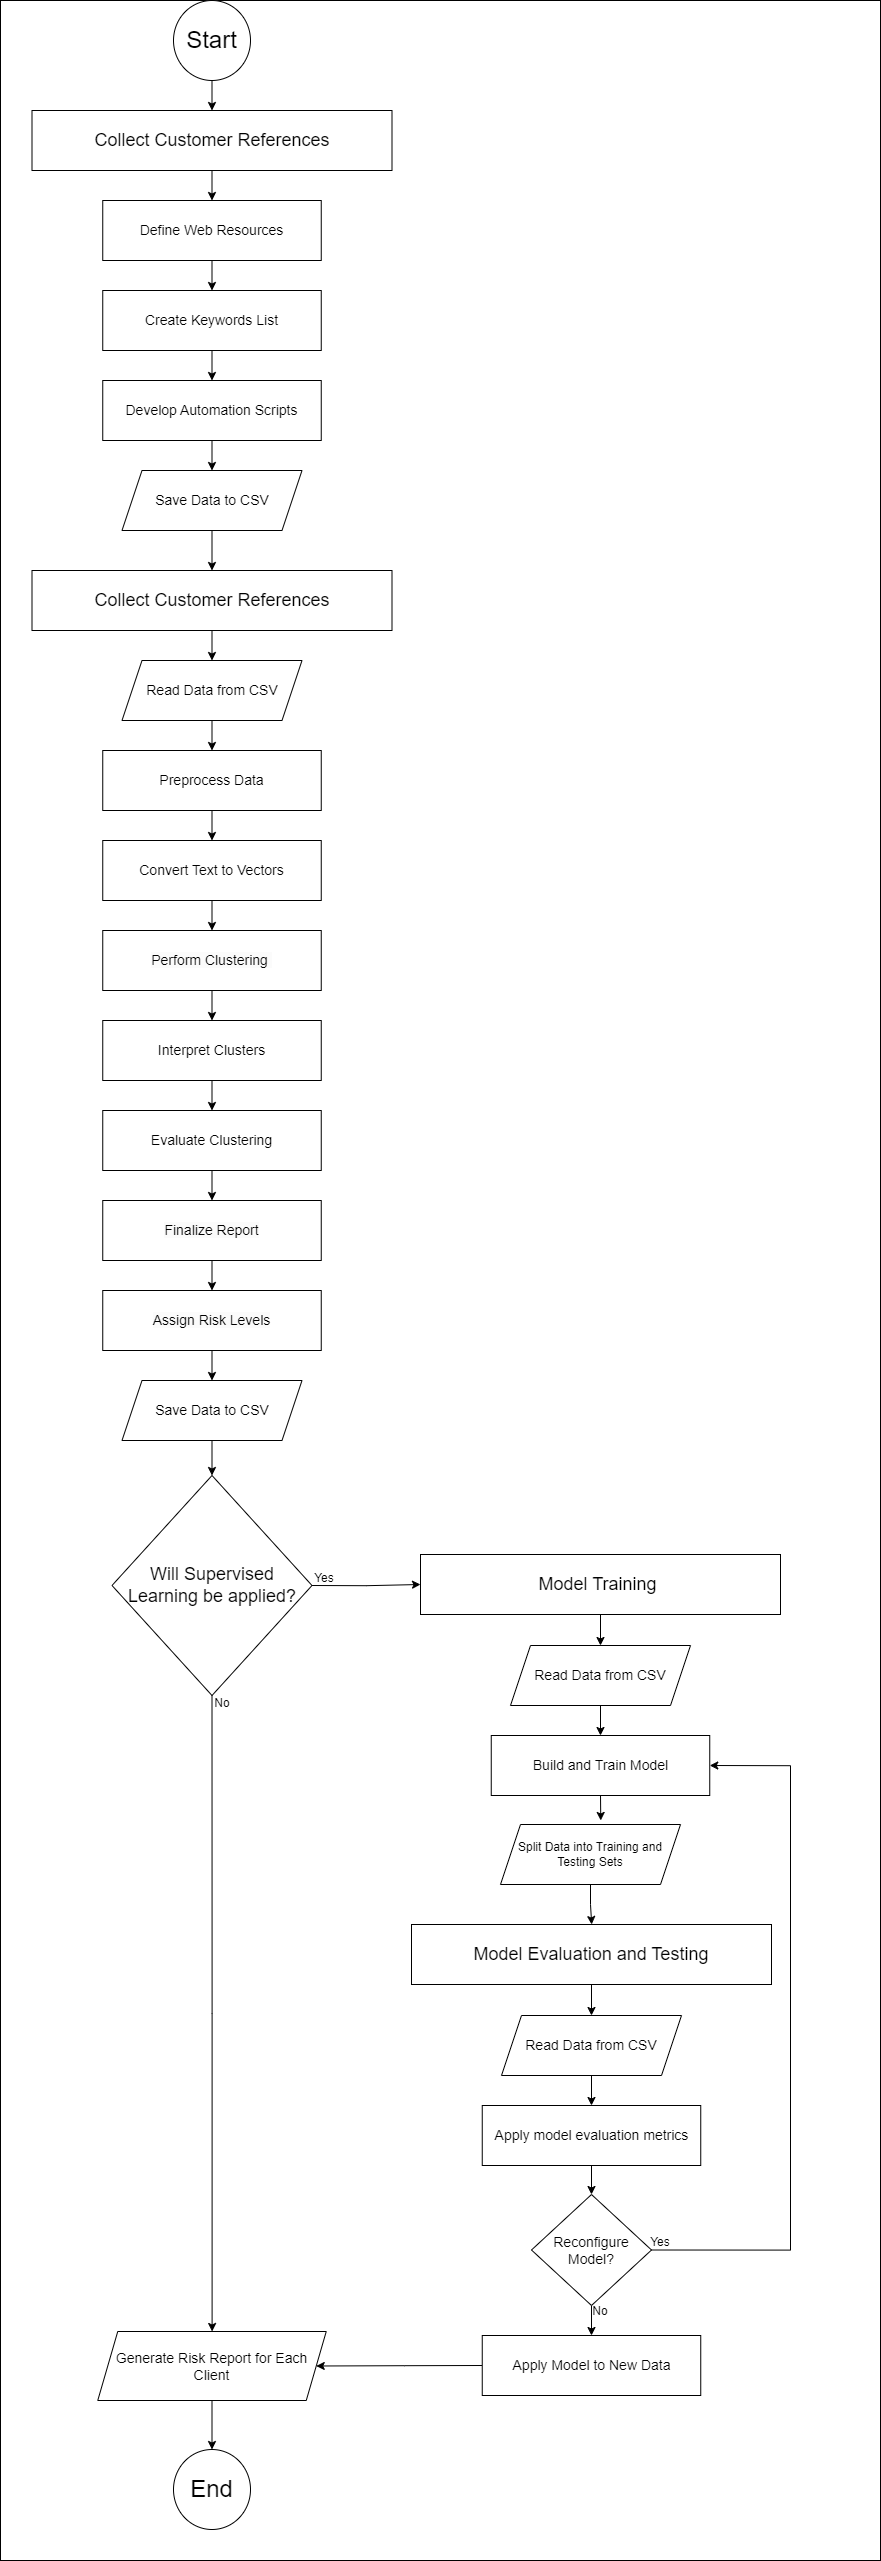

The diagram above was exported from draw.io. Its source (the exported page's mxGraphModel, read from the mxfile embedded in the PNG):
<mxGraphModel dx="3704" dy="2616" grid="1" gridSize="10" guides="1" tooltips="1" connect="1" arrows="1" fold="1" page="1" pageScale="1" pageWidth="827" pageHeight="1169" math="0" shadow="0">
  <root>
    <mxCell id="0" />
    <mxCell id="1" parent="0" />
    <mxCell id="2" value="" style="rounded=0;whiteSpace=wrap;html=1;" vertex="1" parent="1">
      <mxGeometry x="180" y="20" width="880" height="2560" as="geometry" />
    </mxCell>
    <mxCell id="3" style="edgeStyle=orthogonalEdgeStyle;rounded=0;orthogonalLoop=1;jettySize=auto;html=1;exitX=0.5;exitY=1;exitDx=0;exitDy=0;entryX=0.5;entryY=0;entryDx=0;entryDy=0;" edge="1" source="4" target="6" parent="1">
      <mxGeometry relative="1" as="geometry" />
    </mxCell>
    <mxCell id="4" value="&lt;font style=&quot;font-size: 24px;&quot;&gt;Start&lt;/font&gt;" style="ellipse;whiteSpace=wrap;html=1;" vertex="1" parent="1">
      <mxGeometry x="353" y="20" width="77" height="80" as="geometry" />
    </mxCell>
    <mxCell id="5" style="edgeStyle=orthogonalEdgeStyle;rounded=0;orthogonalLoop=1;jettySize=auto;html=1;exitX=0.5;exitY=1;exitDx=0;exitDy=0;entryX=0.5;entryY=0;entryDx=0;entryDy=0;" edge="1" source="6" target="8" parent="1">
      <mxGeometry relative="1" as="geometry" />
    </mxCell>
    <mxCell id="6" value="&lt;font style=&quot;font-size: 18px;&quot;&gt;Collect Customer References&lt;/font&gt;" style="rounded=0;whiteSpace=wrap;html=1;" vertex="1" parent="1">
      <mxGeometry x="211.5" y="130" width="360" height="60" as="geometry" />
    </mxCell>
    <mxCell id="7" style="edgeStyle=orthogonalEdgeStyle;rounded=0;orthogonalLoop=1;jettySize=auto;html=1;exitX=0.5;exitY=1;exitDx=0;exitDy=0;entryX=0.5;entryY=0;entryDx=0;entryDy=0;" edge="1" source="8" target="10" parent="1">
      <mxGeometry relative="1" as="geometry" />
    </mxCell>
    <mxCell id="8" value="&lt;font style=&quot;font-size: 14px;&quot;&gt;Define Web Resources&lt;/font&gt;" style="rounded=0;whiteSpace=wrap;html=1;" vertex="1" parent="1">
      <mxGeometry x="282.25" y="220" width="218.5" height="60" as="geometry" />
    </mxCell>
    <mxCell id="9" style="edgeStyle=orthogonalEdgeStyle;rounded=0;orthogonalLoop=1;jettySize=auto;html=1;exitX=0.5;exitY=1;exitDx=0;exitDy=0;entryX=0.5;entryY=0;entryDx=0;entryDy=0;" edge="1" source="10" target="12" parent="1">
      <mxGeometry relative="1" as="geometry" />
    </mxCell>
    <mxCell id="10" value="&lt;font style=&quot;font-size: 14px;&quot;&gt;Create Keywords List&lt;/font&gt;" style="rounded=0;whiteSpace=wrap;html=1;" vertex="1" parent="1">
      <mxGeometry x="282.25" y="310" width="218.5" height="60" as="geometry" />
    </mxCell>
    <mxCell id="11" style="edgeStyle=orthogonalEdgeStyle;rounded=0;orthogonalLoop=1;jettySize=auto;html=1;exitX=0.5;exitY=1;exitDx=0;exitDy=0;entryX=0.5;entryY=0;entryDx=0;entryDy=0;" edge="1" source="12" target="14" parent="1">
      <mxGeometry relative="1" as="geometry" />
    </mxCell>
    <mxCell id="12" value="&lt;font style=&quot;font-size: 14px;&quot;&gt;Develop Automation Scripts&lt;/font&gt;" style="rounded=0;whiteSpace=wrap;html=1;" vertex="1" parent="1">
      <mxGeometry x="282.25" y="400" width="218.5" height="60" as="geometry" />
    </mxCell>
    <mxCell id="13" style="edgeStyle=orthogonalEdgeStyle;rounded=0;orthogonalLoop=1;jettySize=auto;html=1;exitX=0.5;exitY=1;exitDx=0;exitDy=0;entryX=0.5;entryY=0;entryDx=0;entryDy=0;" edge="1" source="14" target="16" parent="1">
      <mxGeometry relative="1" as="geometry" />
    </mxCell>
    <mxCell id="14" value="&lt;font style=&quot;font-size: 14px;&quot;&gt;Save Data to CSV&lt;/font&gt;" style="shape=parallelogram;perimeter=parallelogramPerimeter;whiteSpace=wrap;html=1;fixedSize=1;" vertex="1" parent="1">
      <mxGeometry x="301.5" y="490" width="180" height="60" as="geometry" />
    </mxCell>
    <mxCell id="15" style="edgeStyle=orthogonalEdgeStyle;rounded=0;orthogonalLoop=1;jettySize=auto;html=1;exitX=0.5;exitY=1;exitDx=0;exitDy=0;entryX=0.5;entryY=0;entryDx=0;entryDy=0;" edge="1" source="16" target="24" parent="1">
      <mxGeometry relative="1" as="geometry" />
    </mxCell>
    <mxCell id="16" value="&lt;font style=&quot;font-size: 18px;&quot;&gt;Collect Customer References&lt;/font&gt;" style="rounded=0;whiteSpace=wrap;html=1;" vertex="1" parent="1">
      <mxGeometry x="211.5" y="590" width="360" height="60" as="geometry" />
    </mxCell>
    <mxCell id="17" style="edgeStyle=orthogonalEdgeStyle;rounded=0;orthogonalLoop=1;jettySize=auto;html=1;exitX=0.5;exitY=1;exitDx=0;exitDy=0;entryX=0.5;entryY=0;entryDx=0;entryDy=0;" edge="1" source="18" target="20" parent="1">
      <mxGeometry relative="1" as="geometry" />
    </mxCell>
    <mxCell id="18" value="&lt;font style=&quot;font-size: 14px;&quot;&gt;Preprocess Data&lt;/font&gt;" style="rounded=0;whiteSpace=wrap;html=1;" vertex="1" parent="1">
      <mxGeometry x="282.25" y="770" width="218.5" height="60" as="geometry" />
    </mxCell>
    <mxCell id="19" style="edgeStyle=orthogonalEdgeStyle;rounded=0;orthogonalLoop=1;jettySize=auto;html=1;exitX=0.5;exitY=1;exitDx=0;exitDy=0;entryX=0.5;entryY=0;entryDx=0;entryDy=0;" edge="1" source="20" target="22" parent="1">
      <mxGeometry relative="1" as="geometry" />
    </mxCell>
    <mxCell id="20" value="&lt;font style=&quot;font-size: 14px;&quot;&gt;Convert Text to Vectors&lt;/font&gt;" style="rounded=0;whiteSpace=wrap;html=1;" vertex="1" parent="1">
      <mxGeometry x="282.25" y="860" width="218.5" height="60" as="geometry" />
    </mxCell>
    <mxCell id="21" style="edgeStyle=orthogonalEdgeStyle;rounded=0;orthogonalLoop=1;jettySize=auto;html=1;exitX=0.5;exitY=1;exitDx=0;exitDy=0;entryX=0.5;entryY=0;entryDx=0;entryDy=0;" edge="1" source="22" target="26" parent="1">
      <mxGeometry relative="1" as="geometry" />
    </mxCell>
    <mxCell id="22" value="&lt;font style=&quot;font-size: 14px;&quot;&gt;&lt;span style=&quot;color: rgb(0, 0, 0); font-family: Helvetica; font-style: normal; font-variant-ligatures: normal; font-variant-caps: normal; font-weight: 400; letter-spacing: normal; orphans: 2; text-align: center; text-indent: 0px; text-transform: none; widows: 2; word-spacing: 0px; -webkit-text-stroke-width: 0px; white-space: normal; background-color: rgb(251, 251, 251); text-decoration-thickness: initial; text-decoration-style: initial; text-decoration-color: initial; float: none; display: inline !important;&quot;&gt;Perform Clustering&amp;nbsp;&lt;/span&gt;&lt;br&gt;&lt;/font&gt;" style="rounded=0;whiteSpace=wrap;html=1;" vertex="1" parent="1">
      <mxGeometry x="282.25" y="950" width="218.5" height="60" as="geometry" />
    </mxCell>
    <mxCell id="23" style="edgeStyle=orthogonalEdgeStyle;rounded=0;orthogonalLoop=1;jettySize=auto;html=1;exitX=0.5;exitY=1;exitDx=0;exitDy=0;entryX=0.5;entryY=0;entryDx=0;entryDy=0;" edge="1" source="24" target="18" parent="1">
      <mxGeometry relative="1" as="geometry" />
    </mxCell>
    <mxCell id="24" value="&lt;font style=&quot;font-size: 14px;&quot;&gt;Read Data from CSV&lt;/font&gt;" style="shape=parallelogram;perimeter=parallelogramPerimeter;whiteSpace=wrap;html=1;fixedSize=1;" vertex="1" parent="1">
      <mxGeometry x="301.5" y="680" width="180" height="60" as="geometry" />
    </mxCell>
    <mxCell id="25" style="edgeStyle=orthogonalEdgeStyle;rounded=0;orthogonalLoop=1;jettySize=auto;html=1;exitX=0.5;exitY=1;exitDx=0;exitDy=0;entryX=0.5;entryY=0;entryDx=0;entryDy=0;" edge="1" source="26" target="28" parent="1">
      <mxGeometry relative="1" as="geometry" />
    </mxCell>
    <mxCell id="26" value="&lt;font style=&quot;font-size: 14px;&quot;&gt;Interpret Clusters&lt;/font&gt;" style="rounded=0;whiteSpace=wrap;html=1;" vertex="1" parent="1">
      <mxGeometry x="282.25" y="1040" width="218.5" height="60" as="geometry" />
    </mxCell>
    <mxCell id="27" style="edgeStyle=orthogonalEdgeStyle;rounded=0;orthogonalLoop=1;jettySize=auto;html=1;exitX=0.5;exitY=1;exitDx=0;exitDy=0;entryX=0.5;entryY=0;entryDx=0;entryDy=0;" edge="1" source="28" target="30" parent="1">
      <mxGeometry relative="1" as="geometry" />
    </mxCell>
    <mxCell id="28" value="&lt;font style=&quot;font-size: 14px;&quot;&gt;Evaluate Clustering&lt;/font&gt;" style="rounded=0;whiteSpace=wrap;html=1;" vertex="1" parent="1">
      <mxGeometry x="282.25" y="1130" width="218.5" height="60" as="geometry" />
    </mxCell>
    <mxCell id="29" style="edgeStyle=orthogonalEdgeStyle;rounded=0;orthogonalLoop=1;jettySize=auto;html=1;exitX=0.5;exitY=1;exitDx=0;exitDy=0;entryX=0.5;entryY=0;entryDx=0;entryDy=0;" edge="1" source="30" target="32" parent="1">
      <mxGeometry relative="1" as="geometry" />
    </mxCell>
    <mxCell id="30" value="&lt;font style=&quot;font-size: 14px;&quot;&gt;&lt;span style=&quot;color: rgb(0, 0, 0); font-family: Helvetica; font-style: normal; font-variant-ligatures: normal; font-variant-caps: normal; font-weight: 400; letter-spacing: normal; orphans: 2; text-align: center; text-indent: 0px; text-transform: none; widows: 2; word-spacing: 0px; -webkit-text-stroke-width: 0px; white-space: normal; background-color: rgb(251, 251, 251); text-decoration-thickness: initial; text-decoration-style: initial; text-decoration-color: initial; float: none; display: inline !important;&quot;&gt;Finalize Report&lt;/span&gt;&lt;br&gt;&lt;/font&gt;" style="rounded=0;whiteSpace=wrap;html=1;" vertex="1" parent="1">
      <mxGeometry x="282.25" y="1220" width="218.5" height="60" as="geometry" />
    </mxCell>
    <mxCell id="31" style="edgeStyle=orthogonalEdgeStyle;rounded=0;orthogonalLoop=1;jettySize=auto;html=1;exitX=0.5;exitY=1;exitDx=0;exitDy=0;entryX=0.5;entryY=0;entryDx=0;entryDy=0;" edge="1" source="32" target="42" parent="1">
      <mxGeometry relative="1" as="geometry" />
    </mxCell>
    <mxCell id="32" value="&lt;font style=&quot;font-size: 14px;&quot;&gt;&lt;span style=&quot;color: rgb(0, 0, 0); font-family: Helvetica; font-style: normal; font-variant-ligatures: normal; font-variant-caps: normal; font-weight: 400; letter-spacing: normal; orphans: 2; text-align: center; text-indent: 0px; text-transform: none; widows: 2; word-spacing: 0px; -webkit-text-stroke-width: 0px; white-space: normal; background-color: rgb(251, 251, 251); text-decoration-thickness: initial; text-decoration-style: initial; text-decoration-color: initial; float: none; display: inline !important;&quot;&gt;Assign Risk Levels&lt;/span&gt;&lt;br&gt;&lt;/font&gt;" style="rounded=0;whiteSpace=wrap;html=1;" vertex="1" parent="1">
      <mxGeometry x="282.25" y="1310" width="218.5" height="60" as="geometry" />
    </mxCell>
    <mxCell id="33" style="edgeStyle=orthogonalEdgeStyle;rounded=0;orthogonalLoop=1;jettySize=auto;html=1;exitX=1;exitY=0.5;exitDx=0;exitDy=0;entryX=0;entryY=0.5;entryDx=0;entryDy=0;" edge="1" source="35" target="37" parent="1">
      <mxGeometry relative="1" as="geometry" />
    </mxCell>
    <mxCell id="34" style="edgeStyle=orthogonalEdgeStyle;rounded=0;orthogonalLoop=1;jettySize=auto;html=1;exitX=0.5;exitY=1;exitDx=0;exitDy=0;" edge="1" source="35" target="57" parent="1">
      <mxGeometry relative="1" as="geometry" />
    </mxCell>
    <mxCell id="35" value="&lt;font style=&quot;font-size: 18px;&quot;&gt;Will Supervised Learning be applied?&lt;/font&gt;" style="rhombus;whiteSpace=wrap;html=1;" vertex="1" parent="1">
      <mxGeometry x="291.5" y="1495" width="200" height="220" as="geometry" />
    </mxCell>
    <mxCell id="36" style="edgeStyle=orthogonalEdgeStyle;rounded=0;orthogonalLoop=1;jettySize=auto;html=1;exitX=0.5;exitY=1;exitDx=0;exitDy=0;entryX=0.5;entryY=0;entryDx=0;entryDy=0;" edge="1" source="37" target="40" parent="1">
      <mxGeometry relative="1" as="geometry" />
    </mxCell>
    <mxCell id="37" value="&lt;font style=&quot;font-size: 18px;&quot;&gt;Model Training&amp;nbsp;&lt;/font&gt;" style="rounded=0;whiteSpace=wrap;html=1;" vertex="1" parent="1">
      <mxGeometry x="600" y="1574" width="360" height="60" as="geometry" />
    </mxCell>
    <mxCell id="38" value="&lt;font style=&quot;font-size: 14px;&quot;&gt;Build and Train Model&lt;/font&gt;" style="rounded=0;whiteSpace=wrap;html=1;" vertex="1" parent="1">
      <mxGeometry x="670.75" y="1755" width="218.5" height="60" as="geometry" />
    </mxCell>
    <mxCell id="39" style="edgeStyle=orthogonalEdgeStyle;rounded=0;orthogonalLoop=1;jettySize=auto;html=1;exitX=0.5;exitY=1;exitDx=0;exitDy=0;entryX=0.5;entryY=0;entryDx=0;entryDy=0;" edge="1" source="40" target="38" parent="1">
      <mxGeometry relative="1" as="geometry" />
    </mxCell>
    <mxCell id="40" value="&lt;font style=&quot;font-size: 14px;&quot;&gt;Read Data from CSV&lt;/font&gt;" style="shape=parallelogram;perimeter=parallelogramPerimeter;whiteSpace=wrap;html=1;fixedSize=1;" vertex="1" parent="1">
      <mxGeometry x="690" y="1665" width="180" height="60" as="geometry" />
    </mxCell>
    <mxCell id="41" style="edgeStyle=orthogonalEdgeStyle;rounded=0;orthogonalLoop=1;jettySize=auto;html=1;exitX=0.5;exitY=1;exitDx=0;exitDy=0;entryX=0.5;entryY=0;entryDx=0;entryDy=0;" edge="1" source="42" target="35" parent="1">
      <mxGeometry relative="1" as="geometry" />
    </mxCell>
    <mxCell id="42" value="&lt;font style=&quot;font-size: 14px;&quot;&gt;Save Data to CSV&lt;/font&gt;" style="shape=parallelogram;perimeter=parallelogramPerimeter;whiteSpace=wrap;html=1;fixedSize=1;" vertex="1" parent="1">
      <mxGeometry x="301.5" y="1400" width="180" height="60" as="geometry" />
    </mxCell>
    <mxCell id="43" style="edgeStyle=orthogonalEdgeStyle;rounded=0;orthogonalLoop=1;jettySize=auto;html=1;exitX=0.5;exitY=1;exitDx=0;exitDy=0;" edge="1" source="44" target="46" parent="1">
      <mxGeometry relative="1" as="geometry" />
    </mxCell>
    <mxCell id="44" value="&lt;font style=&quot;font-size: 12px;&quot;&gt;Split Data into Training and Testing Sets&lt;/font&gt;" style="shape=parallelogram;perimeter=parallelogramPerimeter;whiteSpace=wrap;html=1;fixedSize=1;" vertex="1" parent="1">
      <mxGeometry x="680" y="1844" width="180" height="60" as="geometry" />
    </mxCell>
    <mxCell id="45" style="edgeStyle=orthogonalEdgeStyle;rounded=0;orthogonalLoop=1;jettySize=auto;html=1;exitX=0.5;exitY=1;exitDx=0;exitDy=0;entryX=0.5;entryY=0;entryDx=0;entryDy=0;" edge="1" source="46" target="50" parent="1">
      <mxGeometry relative="1" as="geometry" />
    </mxCell>
    <mxCell id="46" value="&lt;font style=&quot;font-size: 18px;&quot;&gt;Model Evaluation and Testing&lt;/font&gt;" style="rounded=0;whiteSpace=wrap;html=1;" vertex="1" parent="1">
      <mxGeometry x="591" y="1944" width="360" height="60" as="geometry" />
    </mxCell>
    <mxCell id="47" style="edgeStyle=orthogonalEdgeStyle;rounded=0;orthogonalLoop=1;jettySize=auto;html=1;exitX=0.5;exitY=1;exitDx=0;exitDy=0;entryX=0.5;entryY=0;entryDx=0;entryDy=0;" edge="1" source="48" target="53" parent="1">
      <mxGeometry relative="1" as="geometry" />
    </mxCell>
    <mxCell id="48" value="&lt;font style=&quot;font-size: 14px;&quot;&gt;Apply model evaluation metrics&lt;/font&gt;" style="rounded=0;whiteSpace=wrap;html=1;" vertex="1" parent="1">
      <mxGeometry x="661.75" y="2125" width="218.5" height="60" as="geometry" />
    </mxCell>
    <mxCell id="49" style="edgeStyle=orthogonalEdgeStyle;rounded=0;orthogonalLoop=1;jettySize=auto;html=1;exitX=0.5;exitY=1;exitDx=0;exitDy=0;entryX=0.5;entryY=0;entryDx=0;entryDy=0;" edge="1" source="50" target="48" parent="1">
      <mxGeometry relative="1" as="geometry" />
    </mxCell>
    <mxCell id="50" value="&lt;font style=&quot;font-size: 14px;&quot;&gt;Read Data from CSV&lt;/font&gt;" style="shape=parallelogram;perimeter=parallelogramPerimeter;whiteSpace=wrap;html=1;fixedSize=1;" vertex="1" parent="1">
      <mxGeometry x="681" y="2035" width="180" height="60" as="geometry" />
    </mxCell>
    <mxCell id="51" style="edgeStyle=orthogonalEdgeStyle;rounded=0;orthogonalLoop=1;jettySize=auto;html=1;exitX=1;exitY=0.5;exitDx=0;exitDy=0;entryX=1;entryY=0.5;entryDx=0;entryDy=0;" edge="1" source="53" target="38" parent="1">
      <mxGeometry relative="1" as="geometry">
        <Array as="points">
          <mxPoint x="970" y="2270" />
          <mxPoint x="970" y="1785" />
        </Array>
      </mxGeometry>
    </mxCell>
    <mxCell id="52" style="edgeStyle=orthogonalEdgeStyle;rounded=0;orthogonalLoop=1;jettySize=auto;html=1;exitX=0.5;exitY=1;exitDx=0;exitDy=0;entryX=0.5;entryY=0;entryDx=0;entryDy=0;" edge="1" source="53" target="55" parent="1">
      <mxGeometry relative="1" as="geometry" />
    </mxCell>
    <mxCell id="53" value="&lt;font style=&quot;font-size: 14px;&quot;&gt;Reconfigure Model?&lt;/font&gt;" style="rhombus;whiteSpace=wrap;html=1;" vertex="1" parent="1">
      <mxGeometry x="711" y="2214" width="120" height="111" as="geometry" />
    </mxCell>
    <mxCell id="54" style="edgeStyle=orthogonalEdgeStyle;rounded=0;orthogonalLoop=1;jettySize=auto;html=1;exitX=0;exitY=0.5;exitDx=0;exitDy=0;entryX=1;entryY=0.5;entryDx=0;entryDy=0;" edge="1" source="55" target="57" parent="1">
      <mxGeometry relative="1" as="geometry" />
    </mxCell>
    <mxCell id="55" value="&lt;font style=&quot;font-size: 14px;&quot;&gt;Apply Model to New Data&lt;/font&gt;" style="rounded=0;whiteSpace=wrap;html=1;" vertex="1" parent="1">
      <mxGeometry x="661.75" y="2355" width="218.5" height="60" as="geometry" />
    </mxCell>
    <mxCell id="56" style="edgeStyle=orthogonalEdgeStyle;rounded=0;orthogonalLoop=1;jettySize=auto;html=1;exitX=0.5;exitY=1;exitDx=0;exitDy=0;entryX=0.5;entryY=0;entryDx=0;entryDy=0;" edge="1" source="57" target="58" parent="1">
      <mxGeometry relative="1" as="geometry" />
    </mxCell>
    <mxCell id="57" value="&lt;font style=&quot;font-size: 14px;&quot;&gt;Generate Risk Report for Each Client&lt;/font&gt;" style="shape=parallelogram;perimeter=parallelogramPerimeter;whiteSpace=wrap;html=1;fixedSize=1;" vertex="1" parent="1">
      <mxGeometry x="277.25" y="2351" width="228.5" height="69" as="geometry" />
    </mxCell>
    <mxCell id="58" value="&lt;font style=&quot;font-size: 24px;&quot;&gt;End&lt;/font&gt;" style="ellipse;whiteSpace=wrap;html=1;" vertex="1" parent="1">
      <mxGeometry x="353" y="2469" width="77" height="80" as="geometry" />
    </mxCell>
    <mxCell id="59" value="Yes" style="text;html=1;align=center;verticalAlign=middle;whiteSpace=wrap;rounded=0;" vertex="1" parent="1">
      <mxGeometry x="474" y="1583" width="60" height="30" as="geometry" />
    </mxCell>
    <mxCell id="60" value="No" style="text;html=1;align=center;verticalAlign=middle;whiteSpace=wrap;rounded=0;" vertex="1" parent="1">
      <mxGeometry x="372" y="1708" width="60" height="30" as="geometry" />
    </mxCell>
    <mxCell id="61" style="edgeStyle=orthogonalEdgeStyle;rounded=0;orthogonalLoop=1;jettySize=auto;html=1;exitX=0.5;exitY=1;exitDx=0;exitDy=0;entryX=0.557;entryY=-0.067;entryDx=0;entryDy=0;entryPerimeter=0;" edge="1" source="38" target="44" parent="1">
      <mxGeometry relative="1" as="geometry" />
    </mxCell>
    <mxCell id="62" value="Yes" style="text;html=1;align=center;verticalAlign=middle;whiteSpace=wrap;rounded=0;" vertex="1" parent="1">
      <mxGeometry x="810" y="2247" width="60" height="30" as="geometry" />
    </mxCell>
    <mxCell id="63" value="No" style="text;html=1;align=center;verticalAlign=middle;whiteSpace=wrap;rounded=0;" vertex="1" parent="1">
      <mxGeometry x="750" y="2316" width="60" height="30" as="geometry" />
    </mxCell>
  </root>
</mxGraphModel>